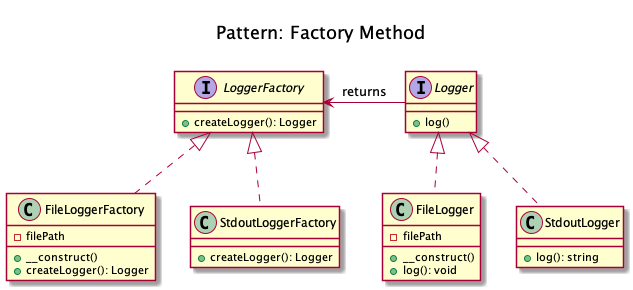

The diagram above was rendered by PlantUML. Its source (embedded in the PNG):
@startuml
    Title <size:20>\nPattern: Factory Method\n

    interface LoggerFactory {
        + createLogger(): Logger
    }

    class FileLoggerFactory implements LoggerFactory {
        - filePath
        + __construct()
        + createLogger(): Logger
    }

    class StdoutLoggerFactory implements LoggerFactory{
        + createLogger(): Logger
    }

    interface Logger {
        + log()
    }

    class FileLogger implements Logger {
        - filePath
        + __construct()
        + log(): void
    }

    class StdoutLogger implements Logger {
        + log(): string
    }

	LoggerFactory <-left- Logger: returns
@enduml